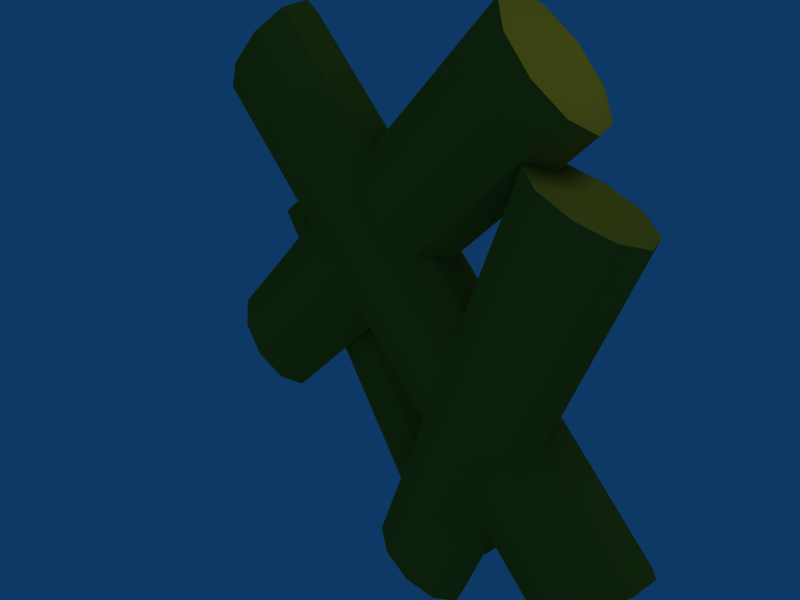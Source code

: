 # Source: fogueira.blend  (saved by Blender 2.42.0; exported with 4.5.12 LTS)
import bpy
from mathutils import Matrix  # noqa: F401  (used for matrix-valued properties, if any)

bpy.ops.wm.read_factory_settings(use_empty=True)
scene = bpy.context.scene
scene.name = 'Scene'

# ---- collections
col_collection_1 = bpy.data.collections.new('Collection 1'); scene.collection.children.link(col_collection_1)

# ---- materials (node trees are filled in below, after node groups)
mat_material_001 = bpy.data.materials.new('Material.001')
mat_material_001.alpha_threshold = 0.0
mat_material_001.preview_render_type = 'FLAT'
mat_material_001.diffuse_color = (0.7342, 0.544, 0.115, 1.0)
mat_material_001.roughness = 0.5
mat_material_001.specular_intensity = 0.2022
mat_material_001.line_color = (0.0, 0.0, 0.0, 1.0)

# ---- material node trees

# ---- world
world_world = bpy.data.worlds.new('World'); scene.world = world_world
world_world.color = (0.05656, 0.2208, 0.4)
world_world.use_sun_shadow = False
world_world.sun_shadow_jitter_overblur = 0.0
world_world.cycles.sampling_method = 'MANUAL'
world_world.cycles.sample_map_resolution = 256

# ---- cameras
cam_camera = bpy.data.cameras.new('Camera')
cam_camera.passepartout_alpha = 0.2
cam_camera.clip_end = 100.0
cam_camera.lens = 35.0
cam_camera.ortho_scale = 7.314
cam_camera.show_passepartout = False
cam_camera.show_safe_areas = True
cam_camera.dof.focus_distance = 0.0
cam_camera.dof.aperture_fstop = 128.0

# ---- lights
light_spot = bpy.data.lights.new('Spot', 'POINT')
light_spot.transmission_factor = 0.0
light_spot.cutoff_distance = 30.0
light_spot.energy = 100.0
light_spot.shadow_buffer_clip_start = 1.001
light_spot.shadow_soft_size = 1.0
light_spot.shadow_maximum_resolution = 0.006
light_spot.use_absolute_resolution = True
light_spot.cycles.use_multiple_importance_sampling = False

# ---- meshes
me_cylinder = bpy.data.meshes.new('Cylinder')
me_cylinder.from_pydata([(-2.389, 3.389, -0.1899), (-2.778, 3.0, -0.337), (-3.21, 2.568, -0.2863), (-3.519, 2.259, -0.05717), (-3.587, 2.191, 0.2629), (-3.389, 2.389, 0.5517), (-3.0, 2.778, 0.6988), (-2.568, 3.21, 0.6481), (-2.259, 3.519, 0.4189), (-2.191, 3.587, 0.09886), (3.389, -2.389, -0.1899), (3.0, -2.778, -0.337), (2.568, -3.21, -0.2863), (2.259, -3.519, -0.05717), (2.191, -3.587, 0.2629), (2.389, -3.389, 0.5517), (2.778, -3.0, 0.6988), (3.21, -2.568, 0.6481), (3.519, -2.259, 0.4189), (3.587, -2.191, 0.09886), (-2.889, 2.889, 0.1809), (2.889, -2.889, 0.1809), (1.765, 3.295, 0.1809), (-3.351, -1.822, 0.1809), (1.147, 3.913, 0.1083), (1.207, 3.853, 0.3917), (1.481, 3.579, 0.5946), (1.863, 3.197, 0.6395), (2.208, 2.852, 0.5092), (2.383, 2.676, 0.2535), (2.323, 2.737, -0.02991), (2.049, 3.01, -0.2328), (1.667, 3.393, -0.2777), (1.322, 3.737, -0.1474), (-3.97, -1.203, 0.1083), (-3.909, -1.264, 0.3917), (-3.636, -1.537, 0.5946), (-3.253, -1.92, 0.6395), (-2.909, -2.264, 0.5092), (-2.733, -2.44, 0.2535), (-2.793, -2.38, -0.02991), (-3.067, -2.106, -0.2328), (-3.449, -1.724, -0.2777), (-3.794, -1.379, -0.1474), (-0.3445, -3.918, 0.0527), (0.07209, -4.068, -0.06561), (0.5339, -4.235, -0.02484), (0.8646, -4.354, 0.1594), (0.9377, -4.38, 0.4168), (0.7254, -4.304, 0.649), (0.3088, -4.154, 0.7673), (-0.153, -3.987, 0.7265), (-0.4837, -3.868, 0.5423), (-0.5568, -3.842, 0.2849), (1.881, 2.264, 0.0527), (2.297, 2.114, -0.06561), (2.759, 1.948, -0.02484), (3.09, 1.829, 0.1594), (3.163, 1.802, 0.4168), (2.951, 1.879, 0.649), (2.534, 2.029, 0.7673), (2.072, 2.195, 0.7265), (1.742, 2.314, 0.5423), (1.668, 2.34, 0.2849), (0.1904, -4.111, 0.3509), (2.416, 2.071, 0.3509), (0.5457, -4.04, -0.1809), (-2.622, 0.746, -0.1809), (1.121, -3.661, -0.2383), (1.065, -3.698, -0.01417), (0.8103, -3.866, 0.1463), (0.4545, -4.101, 0.1818), (0.1337, -4.312, 0.07879), (-0.02985, -4.42, -0.1234), (0.02649, -4.383, -0.3476), (0.2812, -4.215, -0.5081), (0.6369, -3.98, -0.5436), (0.9578, -3.768, -0.4406), (-2.047, 1.126, -0.2383), (-2.103, 1.089, -0.01417), (-2.358, 0.9206, 0.1463), (-2.713, 0.6858, 0.1818), (-3.034, 0.474, 0.07879), (-3.198, 0.3661, -0.1234), (-3.141, 0.4032, -0.3476), (-2.887, 0.5713, -0.5081), (-2.531, 0.8062, -0.5436), (-2.21, 1.018, -0.4406)], [], [(20, 0, 1), (21, 11, 10), (20, 1, 2), (21, 12, 11), (20, 2, 3), (21, 13, 12), (20, 3, 4), (21, 14, 13), (20, 4, 5), (21, 15, 14), (20, 5, 6), (21, 16, 15), (20, 6, 7), (21, 17, 16), (20, 7, 8), (21, 18, 17), (20, 8, 9), (21, 19, 18), (9, 0, 20), (21, 10, 19), (0, 10, 11, 1), (1, 11, 12, 2), (2, 12, 13, 3), (3, 13, 14, 4), (4, 14, 15, 5), (5, 15, 16, 6), (6, 16, 17, 7), (7, 17, 18, 8), (8, 18, 19, 9), (10, 0, 9, 19), (34, 24, 33, 43), (35, 25, 24, 34), (36, 26, 25, 35), (37, 27, 26, 36), (38, 28, 27, 37), (39, 29, 28, 38), (40, 30, 29, 39), (41, 31, 30, 40), (42, 32, 31, 41), (43, 33, 32, 42), (22, 33, 24), (23, 34, 43), (22, 24, 25), (23, 35, 34), (22, 25, 26), (23, 36, 35), (22, 26, 27), (23, 37, 36), (22, 27, 28), (23, 38, 37), (22, 28, 29), (23, 39, 38), (22, 29, 30), (23, 40, 39), (22, 30, 31), (23, 41, 40), (22, 31, 32), (23, 42, 41), (22, 32, 33), (23, 43, 42), (64, 44, 45), (65, 55, 54), (64, 45, 46), (65, 56, 55), (64, 46, 47), (65, 57, 56), (64, 47, 48), (65, 58, 57), (64, 48, 49), (65, 59, 58), (64, 49, 50), (65, 60, 59), (64, 50, 51), (65, 61, 60), (64, 51, 52), (65, 62, 61), (64, 52, 53), (65, 63, 62), (64, 53, 44), (65, 54, 63), (44, 54, 55, 45), (45, 55, 56, 46), (46, 56, 57, 47), (47, 57, 58, 48), (48, 58, 59, 49), (49, 59, 60, 50), (50, 60, 61, 51), (51, 61, 62, 52), (52, 62, 63, 53), (53, 63, 54, 44), (77, 87, 78, 68), (79, 69, 68, 78), (80, 70, 69, 79), (81, 71, 70, 80), (82, 72, 71, 81), (83, 73, 72, 82), (84, 74, 73, 83), (85, 75, 74, 84), (86, 76, 75, 85), (87, 77, 76, 86), (66, 77, 68), (78, 87, 67), (66, 68, 69), (67, 79, 78), (66, 69, 70), (67, 80, 79), (66, 70, 71), (67, 81, 80), (66, 71, 72), (67, 82, 81), (66, 72, 73), (67, 83, 82), (66, 73, 74), (67, 84, 83), (66, 74, 75), (67, 85, 84), (66, 75, 76), (67, 86, 85), (66, 76, 77), (67, 87, 86)])
me_cylinder.materials.append(mat_material_001)
me_cylinder.use_remesh_preserve_volume = False
me_cylinder.use_remesh_preserve_attributes = False
me_cylinder.use_mirror_vertex_groups = False
me_cylinder.update()

# ---- objects
ob_cylinder = bpy.data.objects.new('Cylinder', me_cylinder)
ob_lamp = bpy.data.objects.new('Lamp', light_spot)
ob_camera = bpy.data.objects.new('Camera', cam_camera)

# ---- transforms, parenting, visibility, modifiers, constraints
ob_cylinder.location = (0.0, 1.181, 0.0)
ob_cylinder.rotation_euler = (1.571, -0.0, 0.0)
ob_cylinder.scale = (1.186, 1.168, 1.276)
ob_cylinder.lock_rotations_4d = False
ob_cylinder.empty_display_type = 'ARROWS'
ob_cylinder.color = (0.0, 0.0, 0.0, 1.0)
ob_cylinder.lineart.crease_threshold = 0.0
ob_lamp.location = (4.076, 1.005, 5.904)
ob_lamp.rotation_euler = (0.6503, 0.05522, 1.866)
ob_lamp.lock_rotations_4d = False
ob_lamp.empty_display_type = 'ARROWS'
ob_lamp.color = (0.0, 0.0, 0.0, 0.0)
ob_lamp.lineart.crease_threshold = 0.0
ob_camera.location = (7.481, -6.508, 5.344)
ob_camera.rotation_euler = (1.109, 0.01082, 0.8149)
ob_camera.lock_rotations_4d = False
ob_camera.empty_display_type = 'ARROWS'
ob_camera.color = (0.0, 0.0, 0.0, 0.0)
ob_camera.display_type = 'WIRE'
ob_camera.lineart.crease_threshold = 0.0

# ---- collection membership
col_collection_1.objects.link(ob_cylinder)
col_collection_1.objects.link(ob_lamp)
col_collection_1.objects.link(ob_camera)

# ---- scene / render settings (as saved in the file)
scene.camera = ob_camera
scene.frame_start = 1; scene.frame_end = 250; scene.frame_set(1)
scene.render.engine = 'BLENDER_EEVEE_NEXT'
scene.render.image_settings.file_format = 'JPEG'
scene.render.image_settings.color_mode = 'RGB'
scene.render.image_settings.compression = 90
scene.render.resolution_x = 800
scene.render.resolution_y = 600
scene.render.pixel_aspect_x = 100.0
scene.render.pixel_aspect_y = 100.0
scene.render.fps = 25
scene.render.dither_intensity = 0.0
scene.render.use_compositing = False
scene.render.use_sequencer = False
scene.render.bake_bias = 0.0
scene.render.use_stamp_time = False
scene.render.use_stamp_date = False
scene.render.use_stamp_frame = False
scene.render.use_stamp_camera = False
scene.render.use_stamp_scene = False
scene.render.use_stamp_filename = False
scene.render.use_stamp_render_time = False
scene.render.stamp_font_size = 0
scene.cycles.use_denoising = False
scene.cycles.samples = 10
scene.cycles.sampling_pattern = 'TABULATED_SOBOL'
scene.cycles.light_sampling_threshold = 0.0
scene.cycles.use_adaptive_sampling = False
scene.cycles.use_light_tree = False
scene.cycles.blur_glossy = 0.0
scene.cycles.volume_bounces = 1
scene.cycles.pixel_filter_type = 'GAUSSIAN'
scene.cycles.sample_clamp_indirect = 0.0
scene.view_settings.view_transform = 'Raw'
bpy.context.view_layer.update()

